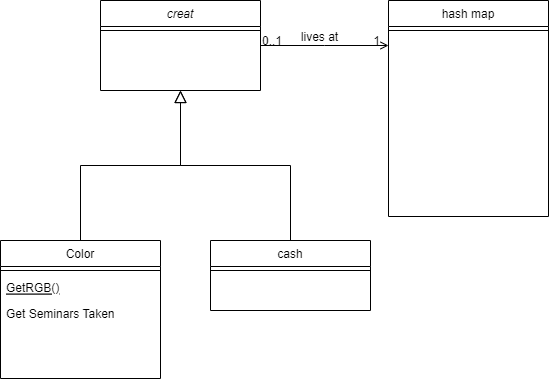

The diagram above was exported from draw.io. Its source (the exported page's mxGraphModel, read from the mxfile embedded in the PNG):
<mxGraphModel dx="1382" dy="756" grid="1" gridSize="10" guides="1" tooltips="1" connect="1" arrows="1" fold="1" page="1" pageScale="1" pageWidth="827" pageHeight="1169" math="0" shadow="0">
  <root>
    <mxCell id="WIyWlLk6GJQsqaUBKTNV-0" />
    <mxCell id="WIyWlLk6GJQsqaUBKTNV-1" parent="WIyWlLk6GJQsqaUBKTNV-0" />
    <mxCell id="zkfFHV4jXpPFQw0GAbJ--0" value="creat" style="swimlane;fontStyle=2;align=center;verticalAlign=top;childLayout=stackLayout;horizontal=1;startSize=26;horizontalStack=0;resizeParent=1;resizeLast=0;collapsible=1;marginBottom=0;rounded=0;shadow=0;strokeWidth=1;" parent="WIyWlLk6GJQsqaUBKTNV-1" vertex="1">
      <mxGeometry x="220" y="120" width="160" height="90" as="geometry">
        <mxRectangle x="230" y="140" width="160" height="26" as="alternateBounds" />
      </mxGeometry>
    </mxCell>
    <mxCell id="zkfFHV4jXpPFQw0GAbJ--4" value="" style="line;html=1;strokeWidth=1;align=left;verticalAlign=middle;spacingTop=-1;spacingLeft=3;spacingRight=3;rotatable=0;labelPosition=right;points=[];portConstraint=eastwest;" parent="zkfFHV4jXpPFQw0GAbJ--0" vertex="1">
      <mxGeometry y="26" width="160" height="8" as="geometry" />
    </mxCell>
    <mxCell id="zkfFHV4jXpPFQw0GAbJ--6" value="Color" style="swimlane;fontStyle=0;align=center;verticalAlign=top;childLayout=stackLayout;horizontal=1;startSize=26;horizontalStack=0;resizeParent=1;resizeLast=0;collapsible=1;marginBottom=0;rounded=0;shadow=0;strokeWidth=1;" parent="WIyWlLk6GJQsqaUBKTNV-1" vertex="1">
      <mxGeometry x="120" y="360" width="160" height="138" as="geometry">
        <mxRectangle x="130" y="380" width="160" height="26" as="alternateBounds" />
      </mxGeometry>
    </mxCell>
    <mxCell id="zkfFHV4jXpPFQw0GAbJ--9" value="" style="line;html=1;strokeWidth=1;align=left;verticalAlign=middle;spacingTop=-1;spacingLeft=3;spacingRight=3;rotatable=0;labelPosition=right;points=[];portConstraint=eastwest;" parent="zkfFHV4jXpPFQw0GAbJ--6" vertex="1">
      <mxGeometry y="26" width="160" height="8" as="geometry" />
    </mxCell>
    <mxCell id="zkfFHV4jXpPFQw0GAbJ--10" value="GetRGB()" style="text;align=left;verticalAlign=top;spacingLeft=4;spacingRight=4;overflow=hidden;rotatable=0;points=[[0,0.5],[1,0.5]];portConstraint=eastwest;fontStyle=4" parent="zkfFHV4jXpPFQw0GAbJ--6" vertex="1">
      <mxGeometry y="34" width="160" height="26" as="geometry" />
    </mxCell>
    <mxCell id="zkfFHV4jXpPFQw0GAbJ--11" value="Get Seminars Taken" style="text;align=left;verticalAlign=top;spacingLeft=4;spacingRight=4;overflow=hidden;rotatable=0;points=[[0,0.5],[1,0.5]];portConstraint=eastwest;" parent="zkfFHV4jXpPFQw0GAbJ--6" vertex="1">
      <mxGeometry y="60" width="160" height="26" as="geometry" />
    </mxCell>
    <mxCell id="zkfFHV4jXpPFQw0GAbJ--12" value="" style="endArrow=block;endSize=10;endFill=0;shadow=0;strokeWidth=1;rounded=0;edgeStyle=elbowEdgeStyle;elbow=vertical;" parent="WIyWlLk6GJQsqaUBKTNV-1" source="zkfFHV4jXpPFQw0GAbJ--6" target="zkfFHV4jXpPFQw0GAbJ--0" edge="1">
      <mxGeometry width="160" relative="1" as="geometry">
        <mxPoint x="200" y="203" as="sourcePoint" />
        <mxPoint x="200" y="203" as="targetPoint" />
      </mxGeometry>
    </mxCell>
    <mxCell id="zkfFHV4jXpPFQw0GAbJ--13" value="cash" style="swimlane;fontStyle=0;align=center;verticalAlign=top;childLayout=stackLayout;horizontal=1;startSize=26;horizontalStack=0;resizeParent=1;resizeLast=0;collapsible=1;marginBottom=0;rounded=0;shadow=0;strokeWidth=1;" parent="WIyWlLk6GJQsqaUBKTNV-1" vertex="1">
      <mxGeometry x="330" y="360" width="160" height="70" as="geometry">
        <mxRectangle x="340" y="380" width="170" height="26" as="alternateBounds" />
      </mxGeometry>
    </mxCell>
    <mxCell id="zkfFHV4jXpPFQw0GAbJ--15" value="" style="line;html=1;strokeWidth=1;align=left;verticalAlign=middle;spacingTop=-1;spacingLeft=3;spacingRight=3;rotatable=0;labelPosition=right;points=[];portConstraint=eastwest;" parent="zkfFHV4jXpPFQw0GAbJ--13" vertex="1">
      <mxGeometry y="26" width="160" height="8" as="geometry" />
    </mxCell>
    <mxCell id="zkfFHV4jXpPFQw0GAbJ--16" value="" style="endArrow=block;endSize=10;endFill=0;shadow=0;strokeWidth=1;rounded=0;edgeStyle=elbowEdgeStyle;elbow=vertical;" parent="WIyWlLk6GJQsqaUBKTNV-1" source="zkfFHV4jXpPFQw0GAbJ--13" target="zkfFHV4jXpPFQw0GAbJ--0" edge="1">
      <mxGeometry width="160" relative="1" as="geometry">
        <mxPoint x="210" y="373" as="sourcePoint" />
        <mxPoint x="310" y="271" as="targetPoint" />
      </mxGeometry>
    </mxCell>
    <mxCell id="zkfFHV4jXpPFQw0GAbJ--17" value="hash map" style="swimlane;fontStyle=0;align=center;verticalAlign=top;childLayout=stackLayout;horizontal=1;startSize=26;horizontalStack=0;resizeParent=1;resizeLast=0;collapsible=1;marginBottom=0;rounded=0;shadow=0;strokeWidth=1;" parent="WIyWlLk6GJQsqaUBKTNV-1" vertex="1">
      <mxGeometry x="508" y="120" width="160" height="216" as="geometry">
        <mxRectangle x="550" y="140" width="160" height="26" as="alternateBounds" />
      </mxGeometry>
    </mxCell>
    <mxCell id="zkfFHV4jXpPFQw0GAbJ--23" value="" style="line;html=1;strokeWidth=1;align=left;verticalAlign=middle;spacingTop=-1;spacingLeft=3;spacingRight=3;rotatable=0;labelPosition=right;points=[];portConstraint=eastwest;" parent="zkfFHV4jXpPFQw0GAbJ--17" vertex="1">
      <mxGeometry y="26" width="160" height="8" as="geometry" />
    </mxCell>
    <mxCell id="zkfFHV4jXpPFQw0GAbJ--26" value="" style="endArrow=open;shadow=0;strokeWidth=1;rounded=0;endFill=1;edgeStyle=elbowEdgeStyle;elbow=vertical;" parent="WIyWlLk6GJQsqaUBKTNV-1" source="zkfFHV4jXpPFQw0GAbJ--0" target="zkfFHV4jXpPFQw0GAbJ--17" edge="1">
      <mxGeometry x="0.5" y="41" relative="1" as="geometry">
        <mxPoint x="380" y="192" as="sourcePoint" />
        <mxPoint x="540" y="192" as="targetPoint" />
        <mxPoint x="-40" y="32" as="offset" />
      </mxGeometry>
    </mxCell>
    <mxCell id="zkfFHV4jXpPFQw0GAbJ--27" value="0..1" style="resizable=0;align=left;verticalAlign=bottom;labelBackgroundColor=none;fontSize=12;" parent="zkfFHV4jXpPFQw0GAbJ--26" connectable="0" vertex="1">
      <mxGeometry x="-1" relative="1" as="geometry">
        <mxPoint y="4" as="offset" />
      </mxGeometry>
    </mxCell>
    <mxCell id="zkfFHV4jXpPFQw0GAbJ--28" value="1" style="resizable=0;align=right;verticalAlign=bottom;labelBackgroundColor=none;fontSize=12;" parent="zkfFHV4jXpPFQw0GAbJ--26" connectable="0" vertex="1">
      <mxGeometry x="1" relative="1" as="geometry">
        <mxPoint x="-7" y="4" as="offset" />
      </mxGeometry>
    </mxCell>
    <mxCell id="zkfFHV4jXpPFQw0GAbJ--29" value="lives at" style="text;html=1;resizable=0;points=[];;align=center;verticalAlign=middle;labelBackgroundColor=none;rounded=0;shadow=0;strokeWidth=1;fontSize=12;" parent="zkfFHV4jXpPFQw0GAbJ--26" vertex="1" connectable="0">
      <mxGeometry x="0.5" y="49" relative="1" as="geometry">
        <mxPoint x="-38" y="40" as="offset" />
      </mxGeometry>
    </mxCell>
  </root>
</mxGraphModel>